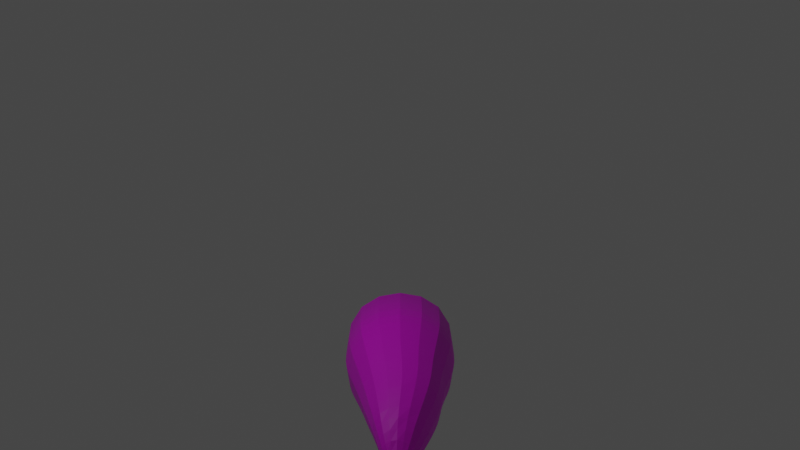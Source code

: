 # Source: snek_tail_texture.blend  (saved by Blender 2.93.20; exported with 4.5.12 LTS)
import bpy
from mathutils import Matrix  # noqa: F401  (used for matrix-valued properties, if any)

bpy.ops.wm.read_factory_settings(use_empty=True)
scene = bpy.context.scene
scene.name = 'Scene'

# ---- collections
col_collection = bpy.data.collections.new('Collection'); scene.collection.children.link(col_collection)

# ---- images (referenced by path relative to the original .blend; pixels are not part of the script)
import os
ASSET_DIR = os.environ.get("B2B_ASSET_DIR", "")  # directory of the original .blend (textures are referenced by path, not embedded)
HERE = os.path.dirname(os.path.abspath(__file__))  # packed textures are extracted next to this script under _unpacked/

def load_image(name, relpath, width, height, colorspace="sRGB"):
    """Load a texture the original file referenced (path relative to the .blend, or extracted next to this script)."""
    p = next((c for c in (os.path.join(HERE, relpath), os.path.join(ASSET_DIR, relpath)) if relpath and os.path.exists(c)), "")
    if p:
        img = bpy.data.images.load(p, check_existing=True)
        img.name = name
    else:  # same state as the original file: an image datablock whose file is absent (Cycles renders it pink)
        img = bpy.data.images.new(name, width, height)
        img.source = "FILE"
        img.filepath = "//" + (relpath or name)
    img.colorspace_settings.name = colorspace
    return img
img_snek_pattern_png = load_image('snek_pattern.png', 'snek_pattern.png', 1024, 1024, 'sRGB')

# ---- materials (node trees are filled in below, after node groups)
mat_material = bpy.data.materials.new('Material')
mat_material.use_transparent_shadow = False

# ---- material node trees
mat_material.use_nodes = True; mat_material.node_tree.nodes.clear()
_N = mat_material.node_tree.nodes; _L = mat_material.node_tree.links
n0 = _N.new('ShaderNodeBsdfPrincipled'); n0.name = 'Principled BSDF'; n0.location = (10, 300)
n0.distribution = 'GGX'
n0.subsurface_method = 'BURLEY'
n0.inputs[3].default_value = 1.45
n0.inputs[27].default_value = (0.0, 0.0, 0.0, 1.0)
n0.inputs[28].default_value = 1.0
n1 = _N.new('ShaderNodeOutputMaterial'); n1.name = 'Material Output'; n1.location = (300, 300)
n2 = _N.new('ShaderNodeTexImage'); n2.name = 'Image Texture'; n2.location = (-280, 275)
n2.image = img_snek_pattern_png
_L.new(n0.outputs[0], n1.inputs[0])
_L.new(n2.outputs[0], n0.inputs[0])
n1.is_active_output = True

# ---- world
world_world = bpy.data.worlds.new('World'); scene.world = world_world
world_world.use_nodes = True; world_world.node_tree.nodes.clear()
_N = world_world.node_tree.nodes; _L = world_world.node_tree.links
n0 = _N.new('ShaderNodeOutputWorld'); n0.name = 'World Output'; n0.location = (300, 300)
n1 = _N.new('ShaderNodeBackground'); n1.name = 'Background'; n1.location = (10, 300)
n1.inputs[0].default_value = (0.05088, 0.05088, 0.05088, 1.0)
_L.new(n1.outputs[0], n0.inputs[0])
n0.is_active_output = True
world_world.color = (0.05088, 0.05088, 0.05088)
world_world.use_sun_shadow = False
world_world.sun_shadow_jitter_overblur = 0.0

# ---- cameras
cam_camera_001 = bpy.data.cameras.new('Camera.001')
cam_camera_001.clip_end = 100.0
cam_camera_001.ortho_scale = 7.314

# ---- lights
light_light = bpy.data.lights.new('Light', 'POINT')
light_light.transmission_factor = 0.0
light_light.energy = 1000.0
light_light.shadow_soft_size = 0.1
light_light.shadow_maximum_resolution = 0.006
light_light.use_absolute_resolution = True

# ---- meshes
me_cube_003 = bpy.data.meshes.new('Cube.003')
me_cube_003.from_pydata([], [], [])
_uv = me_cube_003.uv_layers.new(name='UVMap')
_uv.uv.foreach_set('vector', [])
me_cube_003.use_remesh_fix_poles = True
me_cube_003.use_remesh_preserve_attributes = False
me_cube_003.update()
me_cube_005 = bpy.data.meshes.new('Cube.005')
me_cube_005.from_pydata([(-0.06472, 11.25, -0.4995), (0.1463, 11.25, -0.7105), (-0.085, 11.25, -0.7308), (0.153, 11.25, -0.4928), (-0.6387, 9.557, 0.619), (0.6387, 9.557, -0.6583), (-0.6387, 9.557, -0.6583), (0.6387, 9.557, 0.619), (-0.5235, 10.06, 0.3989), (0.5054, 10.07, -0.627), (-0.5235, 10.06, -0.6345), (0.5054, 10.07, 0.3913), (-0.2243, 10.98, -0.1548), (0.2493, 10.99, -0.6253), (-0.2783, 10.96, -0.6869), (0.2673, 10.99, -0.1443), (-0.4507, 10.48, -0.6636), (0.3758, 10.53, 0.1508), (-0.4371, 10.48, 0.1765), (0.3713, 10.53, -0.6198), (-0.1743, 11.08, -0.2556), (-0.1307, 11.16, -0.354), (-0.09268, 11.22, -0.4402), (0.2219, 11.08, -0.6506), (0.1952, 11.16, -0.6795), (0.1686, 11.22, -0.7014), (0.1642, 11.27, -0.5495), (0.1686, 11.27, -0.6187), (0.1609, 11.26, -0.6764), (0.0998, 11.26, -0.7375), (0.03275, 11.27, -0.7546), (-0.0358, 11.26, -0.7495), (-0.01771, 11.26, -0.4978), (0.04646, 11.27, -0.4965), (0.1092, 11.27, -0.4945), (-0.07881, 11.26, -0.5589), (-0.08943, 11.27, -0.6324), (-0.09083, 11.26, -0.6945), (-0.6662, 8.787, 0.6659), (-0.6632, 9.171, 0.6607), (-0.6548, 9.403, 0.6466), (0.6662, 8.787, -0.6665), (0.6632, 9.171, -0.6656), (0.6548, 9.403, -0.6631), (-0.5507, 9.944, -0.6365), (-0.5822, 9.822, -0.6427), (-0.6132, 9.692, -0.6508), (0.543, 9.949, 0.456), (0.58, 9.823, 0.5191), (0.6129, 9.692, 0.5753), (-0.3493, 9.557, 0.7986), (0.0, 9.557, 0.8585), (0.3493, 9.557, 0.7986), (0.3493, 9.557, -0.8379), (0.0, 9.557, -0.8978), (-0.3493, 9.557, -0.8379), (0.8183, 9.557, 0.3296), (0.8781, 9.557, -0.01964), (0.8183, 9.557, -0.3689), (-0.8183, 9.557, 0.3296), (-0.8781, 9.557, -0.01964), (-0.8183, 9.557, -0.3689), (-0.6132, 9.692, 0.5754), (-0.5822, 9.822, 0.52), (-0.5507, 9.944, 0.4591), (0.6129, 9.692, -0.6507), (0.58, 9.823, -0.6418), (0.543, 9.949, -0.6333), (-0.4727, 10.37, -0.6558), (-0.4888, 10.26, -0.6465), (-0.504, 10.16, -0.6385), (0.4051, 10.41, 0.2109), (0.4363, 10.3, 0.2699), (0.4697, 10.19, 0.3295), (0.65, 10.07, 0.1601), (0.6983, 10.07, -0.1178), (0.65, 10.07, -0.3957), (0.2723, 10.07, -0.7724), (-0.009082, 10.06, -0.8231), (-0.2904, 10.06, -0.7776), (-0.2904, 10.06, 0.542), (-0.009082, 10.06, 0.5875), (0.2723, 10.07, 0.5368), (-0.6682, 10.06, 0.1653), (-0.7164, 10.05, -0.1178), (-0.6682, 10.06, -0.4009), (-0.3932, 10.6, 0.107), (-0.3391, 10.73, 0.02802), (-0.2808, 10.86, -0.0595), (0.3396, 10.65, -0.6147), (0.3084, 10.77, -0.6108), (0.2782, 10.88, -0.6127), (-0.1216, 11.21, -0.7305), (-0.1707, 11.15, -0.7204), (-0.2241, 11.07, -0.7035), (0.1779, 11.22, -0.431), (0.2084, 11.16, -0.3417), (0.2385, 11.09, -0.2422), (-0.1066, 10.98, -0.0794), (0.02827, 10.99, -0.0546), (0.1597, 10.99, -0.07728), (0.1259, 10.98, -0.7087), (-0.0213, 10.97, -0.7511), (-0.1651, 10.97, -0.746), (0.3336, 10.99, -0.25), (0.3538, 10.99, -0.3781), (0.3263, 10.99, -0.5095), (-0.3069, 10.97, -0.2786), (-0.3469, 10.97, -0.4276), (-0.339, 10.96, -0.5733), (-0.3304, 10.85, -0.6767), (-0.3779, 10.72, -0.6714), (-0.4187, 10.6, -0.6681), (0.2947, 10.89, -0.05727), (0.3214, 10.77, 0.01921), (0.3482, 10.65, 0.0877), (-0.5038, 10.16, 0.3437), (-0.4871, 10.26, 0.2911), (-0.467, 10.37, 0.2368), (0.4696, 10.19, -0.624), (0.4357, 10.3, -0.6231), (0.4032, 10.41, -0.6223), (-0.5548, 10.47, -0.01261), (-0.5972, 10.47, -0.2452), (-0.5629, 10.47, -0.4769), (-0.2514, 10.49, 0.2864), (-0.02897, 10.5, 0.3147), (0.1926, 10.52, 0.2674), (0.1841, 10.52, -0.7405), (-0.04136, 10.5, -0.7927), (-0.266, 10.49, -0.7694), (0.4894, 10.54, -0.02498), (0.5268, 10.54, -0.2328), (0.4876, 10.54, -0.4415), (-0.6548, 9.403, -0.6631), (-0.6632, 9.171, -0.6656), (-0.6662, 8.787, -0.6665), (0.6548, 9.403, 0.6466), (0.6632, 9.171, 0.6607), (0.6662, 8.787, 0.6659), (-0.2743, 11.07, -0.6082), (-0.2795, 11.07, -0.486), (-0.2447, 11.07, -0.3604), (-0.2112, 11.15, -0.643), (-0.2151, 11.16, -0.5436), (-0.1873, 11.16, -0.4401), (-0.1507, 11.22, -0.6718), (-0.1527, 11.22, -0.5939), (-0.1333, 11.22, -0.5093), (0.1046, 11.29, -0.7046), (0.04013, 11.3, -0.7186), (-0.02689, 11.29, -0.7131), (0.1093, 11.3, -0.6495), (0.04427, 11.3, -0.6615), (-0.02306, 11.3, -0.6554), (0.1087, 11.29, -0.5775), (0.04607, 11.3, -0.5863), (-0.01836, 11.29, -0.5816), (0.2952, 9.948, 0.6101), (-0.003832, 9.946, 0.6624), (-0.3029, 9.945, 0.6123), (0.3167, 9.823, 0.6826), (-0.001135, 9.822, 0.7374), (-0.3189, 9.822, 0.6833), (0.3351, 9.692, 0.7477), (-0.0001419, 9.692, 0.8052), (-0.3354, 9.692, 0.7478), (-0.3029, 9.945, -0.7896), (-0.003832, 9.946, -0.8397), (0.2952, 9.948, -0.7874), (-0.3189, 9.822, -0.806), (-0.001135, 9.822, -0.8601), (0.3167, 9.823, -0.8053), (-0.3354, 9.692, -0.8232), (-0.0001419, 9.692, -0.8807), (0.3351, 9.692, -0.8232), (0.6968, 9.95, -0.3863), (0.7481, 9.95, -0.08867), (0.6968, 9.95, 0.2089), (0.7434, 9.823, -0.3787), (0.7979, 9.823, -0.06136), (0.7434, 9.823, 0.256), (0.7854, 9.692, -0.373), (0.8428, 9.692, -0.03774), (0.7854, 9.692, 0.2975), (-0.8536, 8.787, -0.3647), (-0.9161, 8.787, -0.0003068), (-0.8536, 8.787, 0.364), (-0.8497, 9.171, -0.3651), (-0.9119, 9.171, -0.002454), (-0.8497, 9.171, 0.3602), (-0.839, 9.403, -0.3664), (-0.9004, 9.403, -0.008284), (-0.839, 9.403, 0.3498), (0.5267, 10.42, -0.4309), (0.568, 10.42, -0.205), (0.5274, 10.42, 0.02058), (0.5659, 10.3, -0.419), (0.6093, 10.31, -0.1764), (0.5661, 10.3, 0.06618), (0.6065, 10.19, -0.4069), (0.6522, 10.19, -0.1472), (0.6066, 10.19, 0.1125), (-0.2749, 10.38, -0.7716), (-0.03547, 10.39, -0.8008), (0.2043, 10.4, -0.7491), (-0.2795, 10.27, -0.7715), (-0.02674, 10.28, -0.8064), (0.2262, 10.29, -0.7555), (-0.2835, 10.17, -0.7723), (-0.01725, 10.17, -0.8127), (0.249, 10.18, -0.7624), (0.2079, 10.4, 0.336), (-0.03025, 10.39, 0.3856), (-0.2688, 10.38, 0.3544), (0.2272, 10.29, 0.4018), (-0.02519, 10.28, 0.4521), (-0.2777, 10.27, 0.4166), (0.2491, 10.18, 0.4678), (-0.01706, 10.17, 0.5181), (-0.2832, 10.17, 0.4776), (-0.7856, 9.692, -0.373), (-0.8431, 9.692, -0.03774), (-0.7856, 9.692, 0.2976), (-0.7457, 9.821, -0.3794), (-0.8002, 9.821, -0.06136), (-0.7457, 9.821, 0.2567), (-0.7045, 9.943, -0.3885), (-0.7558, 9.943, -0.08867), (-0.7045, 9.943, 0.2111), (0.1196, 11.22, -0.4015), (0.046, 11.23, -0.3952), (-0.0294, 11.22, -0.4055), (0.1345, 11.17, -0.2977), (0.04372, 11.17, -0.285), (-0.04954, 11.16, -0.3025), (0.1485, 11.09, -0.1867), (0.03827, 11.08, -0.1691), (-0.07502, 11.08, -0.1912), (-0.05941, 11.22, -0.7632), (0.02163, 11.22, -0.7682), (0.103, 11.22, -0.7456), (-0.09244, 11.15, -0.7616), (0.007772, 11.16, -0.7662), (0.11, 11.16, -0.7372), (-0.1289, 11.07, -0.7531), (-0.007263, 11.07, -0.7573), (0.1174, 11.08, -0.7214), (0.2069, 11.22, -0.6418), (0.2203, 11.23, -0.5695), (0.2109, 11.22, -0.4929), (0.2478, 11.16, -0.5995), (0.2666, 11.17, -0.5076), (0.2532, 11.17, -0.4163), (0.2871, 11.09, -0.5522), (0.3105, 11.09, -0.4404), (0.2938, 11.09, -0.3316), (-0.519, 10.59, -0.4974), (-0.5466, 10.59, -0.2837), (-0.5038, 10.59, -0.06847), (-0.4647, 10.72, -0.519), (-0.4848, 10.72, -0.3265), (-0.4416, 10.72, -0.1316), (-0.4036, 10.85, -0.5437), (-0.4166, 10.85, -0.3743), (-0.3741, 10.85, -0.2018), (-0.6409, 10.16, -0.417), (-0.6865, 10.16, -0.1474), (-0.6408, 10.16, 0.1222), (-0.6184, 10.26, -0.4358), (-0.6612, 10.26, -0.1779), (-0.6174, 10.26, 0.08008), (-0.5945, 10.36, -0.4562), (-0.6337, 10.36, -0.2102), (-0.5911, 10.36, 0.03612), (0.1678, 10.88, 0.0225), (0.01318, 10.87, 0.05154), (-0.1446, 10.87, 0.02562), (0.1745, 10.76, 0.1122), (-0.00397, 10.75, 0.1483), (-0.1849, 10.74, 0.1219), (0.182, 10.64, 0.1934), (-0.01932, 10.63, 0.2358), (-0.2222, 10.61, 0.209), (-0.1983, 10.85, -0.7468), (-0.03231, 10.86, -0.7546), (0.1368, 10.87, -0.7075), (-0.227, 10.73, -0.7536), (-0.03959, 10.74, -0.7657), (0.1502, 10.76, -0.7155), (-0.2499, 10.61, -0.7624), (-0.04274, 10.62, -0.7799), (0.166, 10.64, -0.7281), (0.3663, 10.89, -0.4801), (0.3975, 10.89, -0.3288), (0.3731, 10.89, -0.1806), (0.407, 10.77, -0.462), (0.4412, 10.78, -0.2909), (0.4123, 10.77, -0.1223), (0.4476, 10.66, -0.4506), (0.4845, 10.66, -0.2603), (0.4511, 10.66, -0.0716), (0.3581, 9.403, 0.8307), (0.0, 9.403, 0.8921), (-0.3581, 9.403, 0.8307), (0.3627, 9.171, 0.8472), (0.0, 9.171, 0.9094), (-0.3627, 9.171, 0.8472), (0.3643, 8.787, 0.8533), (0.0, 8.787, 0.9158), (-0.3643, 8.787, 0.8533), (-0.3581, 9.403, -0.8473), (0.0, 9.403, -0.9087), (0.3581, 9.403, -0.8473), (-0.3627, 9.171, -0.8521), (0.0, 9.171, -0.9143), (0.3627, 9.171, -0.8521), (-0.3643, 8.787, -0.8539), (0.0, 8.787, -0.9164), (0.3643, 8.787, -0.8539), (0.839, 9.403, -0.3664), (0.9004, 9.403, -0.008284), (0.839, 9.403, 0.3498), (0.8497, 9.171, -0.3651), (0.9119, 9.171, -0.002454), (0.8497, 9.171, 0.3602), (0.8536, 8.787, -0.3647), (0.9161, 8.787, -0.0003068), (0.8536, 8.787, 0.364)], [], [(140, 141, 144, 143), (141, 142, 145, 144), (143, 144, 147, 146), (144, 145, 148, 147), (14, 109, 140, 94), (109, 108, 141, 140), (108, 107, 142, 141), (107, 12, 20, 142), (142, 20, 21, 145), (145, 21, 22, 148), (148, 22, 0, 35), (147, 148, 35, 36), (146, 147, 36, 37), (92, 146, 37, 2), (93, 143, 146, 92), (94, 140, 143, 93), (149, 150, 153, 152), (150, 151, 154, 153), (152, 153, 156, 155), (153, 154, 157, 156), (1, 29, 149, 28), (29, 30, 150, 149), (30, 31, 151, 150), (31, 2, 37, 151), (151, 37, 36, 154), (154, 36, 35, 157), (157, 35, 0, 32), (156, 157, 32, 33), (155, 156, 33, 34), (26, 155, 34, 3), (27, 152, 155, 26), (28, 149, 152, 27), (158, 159, 162, 161), (159, 160, 163, 162), (161, 162, 165, 164), (162, 163, 166, 165), (11, 82, 158, 47), (82, 81, 159, 158), (81, 80, 160, 159), (80, 8, 64, 160), (160, 64, 63, 163), (163, 63, 62, 166), (166, 62, 4, 50), (165, 166, 50, 51), (164, 165, 51, 52), (49, 164, 52, 7), (48, 161, 164, 49), (47, 158, 161, 48), (167, 168, 171, 170), (168, 169, 172, 171), (170, 171, 174, 173), (171, 172, 175, 174), (10, 79, 167, 44), (79, 78, 168, 167), (78, 77, 169, 168), (77, 9, 67, 169), (169, 67, 66, 172), (172, 66, 65, 175), (175, 65, 5, 53), (174, 175, 53, 54), (173, 174, 54, 55), (46, 173, 55, 6), (45, 170, 173, 46), (44, 167, 170, 45), (176, 177, 180, 179), (177, 178, 181, 180), (179, 180, 183, 182), (180, 181, 184, 183), (9, 76, 176, 67), (76, 75, 177, 176), (75, 74, 178, 177), (74, 11, 47, 178), (178, 47, 48, 181), (181, 48, 49, 184), (184, 49, 7, 56), (183, 184, 56, 57), (182, 183, 57, 58), (65, 182, 58, 5), (66, 179, 182, 65), (67, 176, 179, 66), (185, 186, 189, 188), (186, 187, 190, 189), (188, 189, 192, 191), (189, 190, 193, 192), (187, 38, 39, 190), (190, 39, 40, 193), (193, 40, 4, 59), (192, 193, 59, 60), (191, 192, 60, 61), (134, 191, 61, 6), (135, 188, 191, 134), (136, 185, 188, 135), (194, 195, 198, 197), (195, 196, 199, 198), (197, 198, 201, 200), (198, 199, 202, 201), (19, 133, 194, 121), (133, 132, 195, 194), (132, 131, 196, 195), (131, 17, 71, 196), (196, 71, 72, 199), (199, 72, 73, 202), (202, 73, 11, 74), (201, 202, 74, 75), (200, 201, 75, 76), (119, 200, 76, 9), (120, 197, 200, 119), (121, 194, 197, 120), (203, 204, 207, 206), (204, 205, 208, 207), (206, 207, 210, 209), (207, 208, 211, 210), (16, 130, 203, 68), (130, 129, 204, 203), (129, 128, 205, 204), (128, 19, 121, 205), (205, 121, 120, 208), (208, 120, 119, 211), (211, 119, 9, 77), (210, 211, 77, 78), (209, 210, 78, 79), (70, 209, 79, 10), (69, 206, 209, 70), (68, 203, 206, 69), (212, 213, 216, 215), (213, 214, 217, 216), (215, 216, 219, 218), (216, 217, 220, 219), (17, 127, 212, 71), (127, 126, 213, 212), (126, 125, 214, 213), (125, 18, 118, 214), (214, 118, 117, 217), (217, 117, 116, 220), (220, 116, 8, 80), (219, 220, 80, 81), (218, 219, 81, 82), (73, 218, 82, 11), (72, 215, 218, 73), (71, 212, 215, 72), (221, 222, 225, 224), (222, 223, 226, 225), (224, 225, 228, 227), (225, 226, 229, 228), (6, 61, 221, 46), (61, 60, 222, 221), (60, 59, 223, 222), (59, 4, 62, 223), (223, 62, 63, 226), (226, 63, 64, 229), (229, 64, 8, 83), (228, 229, 83, 84), (227, 228, 84, 85), (44, 227, 85, 10), (45, 224, 227, 44), (46, 221, 224, 45), (230, 231, 234, 233), (231, 232, 235, 234), (233, 234, 237, 236), (234, 235, 238, 237), (3, 34, 230, 95), (34, 33, 231, 230), (33, 32, 232, 231), (32, 0, 22, 232), (232, 22, 21, 235), (235, 21, 20, 238), (238, 20, 12, 98), (237, 238, 98, 99), (236, 237, 99, 100), (97, 236, 100, 15), (96, 233, 236, 97), (95, 230, 233, 96), (239, 240, 243, 242), (240, 241, 244, 243), (242, 243, 246, 245), (243, 244, 247, 246), (2, 31, 239, 92), (31, 30, 240, 239), (30, 29, 241, 240), (29, 1, 25, 241), (241, 25, 24, 244), (244, 24, 23, 247), (247, 23, 13, 101), (246, 247, 101, 102), (245, 246, 102, 103), (94, 245, 103, 14), (93, 242, 245, 94), (92, 239, 242, 93), (248, 249, 252, 251), (249, 250, 253, 252), (251, 252, 255, 254), (252, 253, 256, 255), (1, 28, 248, 25), (28, 27, 249, 248), (27, 26, 250, 249), (26, 3, 95, 250), (250, 95, 96, 253), (253, 96, 97, 256), (256, 97, 15, 104), (255, 256, 104, 105), (254, 255, 105, 106), (23, 254, 106, 13), (24, 251, 254, 23), (25, 248, 251, 24), (257, 258, 261, 260), (258, 259, 262, 261), (260, 261, 264, 263), (261, 262, 265, 264), (16, 124, 257, 112), (124, 123, 258, 257), (123, 122, 259, 258), (122, 18, 86, 259), (259, 86, 87, 262), (262, 87, 88, 265), (265, 88, 12, 107), (264, 265, 107, 108), (263, 264, 108, 109), (110, 263, 109, 14), (111, 260, 263, 110), (112, 257, 260, 111), (266, 267, 270, 269), (267, 268, 271, 270), (269, 270, 273, 272), (270, 271, 274, 273), (10, 85, 266, 70), (85, 84, 267, 266), (84, 83, 268, 267), (83, 8, 116, 268), (268, 116, 117, 271), (271, 117, 118, 274), (274, 118, 18, 122), (273, 274, 122, 123), (272, 273, 123, 124), (68, 272, 124, 16), (69, 269, 272, 68), (70, 266, 269, 69), (275, 276, 279, 278), (276, 277, 280, 279), (278, 279, 282, 281), (279, 280, 283, 282), (15, 100, 275, 113), (100, 99, 276, 275), (99, 98, 277, 276), (98, 12, 88, 277), (277, 88, 87, 280), (280, 87, 86, 283), (283, 86, 18, 125), (282, 283, 125, 126), (281, 282, 126, 127), (115, 281, 127, 17), (114, 278, 281, 115), (113, 275, 278, 114), (284, 285, 288, 287), (285, 286, 289, 288), (287, 288, 291, 290), (288, 289, 292, 291), (14, 103, 284, 110), (103, 102, 285, 284), (102, 101, 286, 285), (101, 13, 91, 286), (286, 91, 90, 289), (289, 90, 89, 292), (292, 89, 19, 128), (291, 292, 128, 129), (290, 291, 129, 130), (112, 290, 130, 16), (111, 287, 290, 112), (110, 284, 287, 111), (293, 294, 297, 296), (294, 295, 298, 297), (296, 297, 300, 299), (297, 298, 301, 300), (13, 106, 293, 91), (106, 105, 294, 293), (105, 104, 295, 294), (104, 15, 113, 295), (295, 113, 114, 298), (298, 114, 115, 301), (301, 115, 17, 131), (300, 301, 131, 132), (299, 300, 132, 133), (89, 299, 133, 19), (90, 296, 299, 89), (91, 293, 296, 90), (302, 303, 306, 305), (303, 304, 307, 306), (305, 306, 309, 308), (306, 307, 310, 309), (7, 52, 302, 137), (52, 51, 303, 302), (51, 50, 304, 303), (50, 4, 40, 304), (304, 40, 39, 307), (307, 39, 38, 310), (138, 305, 308, 139), (137, 302, 305, 138), (311, 312, 315, 314), (312, 313, 316, 315), (314, 315, 318, 317), (315, 316, 319, 318), (6, 55, 311, 134), (55, 54, 312, 311), (54, 53, 313, 312), (53, 5, 43, 313), (313, 43, 42, 316), (316, 42, 41, 319), (135, 314, 317, 136), (134, 311, 314, 135), (320, 321, 324, 323), (321, 322, 325, 324), (323, 324, 327, 326), (324, 325, 328, 327), (5, 58, 320, 43), (58, 57, 321, 320), (57, 56, 322, 321), (56, 7, 137, 322), (322, 137, 138, 325), (325, 138, 139, 328), (42, 323, 326, 41), (43, 320, 323, 42), (186, 185, 136, 317, 318, 319, 41, 326, 327, 328, 139, 308, 309, 310, 38, 187)])
_uv = me_cube_005.uv_layers.new(name='UVMap')
_uv.uv.foreach_set('vector', [0.7314, 0.2544, 0.721, 0.2563, 0.7233, 0.228, 0.7318, 0.2268, 0.721, 0.2563, 0.7086, 0.2547, 0.7132, 0.227, 0.7233, 0.228, 0.7318, 0.2268, 0.7233, 0.228, 0.7251, 0.2052, 0.7318, 0.2048, 0.7233, 0.228, 0.7132, 0.227, 0.7169, 0.2053, 0.7251, 0.2052, 0.1121, 0.2248, 0.1016, 0.2256, 0.1088, 0.1961, 0.1175, 0.1957, 0.7311, 0.287, 0.7188, 0.2896, 0.721, 0.2563, 0.7314, 0.2544, 0.7188, 0.2896, 0.7041, 0.2877, 0.7086, 0.2547, 0.721, 0.2563, 0.7041, 0.2877, 0.6899, 0.2817, 0.6965, 0.2497, 0.7086, 0.2547, 0.7086, 0.2547, 0.6965, 0.2497, 0.7033, 0.2233, 0.7132, 0.227, 0.7132, 0.227, 0.7033, 0.2233, 0.7092, 0.2035, 0.7169, 0.2053, 0.498, 0.2144, 0.4921, 0.2267, 0.4861, 0.22, 0.4875, 0.2107, 0.4998, 0.2019, 0.498, 0.2144, 0.4875, 0.2107, 0.488, 0.2002, 0.7318, 0.2048, 0.7251, 0.2052, 0.7258, 0.1875, 0.7312, 0.1883, 0.1277, 0.1533, 0.1224, 0.1525, 0.1287, 0.139, 0.1308, 0.1425, 0.123, 0.1715, 0.1159, 0.1715, 0.1224, 0.1525, 0.1277, 0.1533, 0.1175, 0.1957, 0.1088, 0.1961, 0.1159, 0.1715, 0.123, 0.1715, 0.4516, 0.206, 0.463, 0.1985, 0.4635, 0.2059, 0.4519, 0.2131, 0.463, 0.1985, 0.4752, 0.1941, 0.4757, 0.2015, 0.4635, 0.2059, 0.4519, 0.2131, 0.4635, 0.2059, 0.4646, 0.2161, 0.4534, 0.2227, 0.4635, 0.2059, 0.4757, 0.2015, 0.4763, 0.2117, 0.4646, 0.2161, 0.3917, 0.1596, 0.3959, 0.1548, 0.3936, 0.1477, 0.3885, 0.1565, 0.4516, 0.2024, 0.4634, 0.1945, 0.463, 0.1985, 0.4516, 0.206, 0.142, 0.1332, 0.1359, 0.1376, 0.135, 0.13, 0.141, 0.125, 0.4759, 0.1898, 0.485, 0.1887, 0.4869, 0.1923, 0.4752, 0.1941, 0.4752, 0.1941, 0.4869, 0.1923, 0.488, 0.2002, 0.4757, 0.2015, 0.4757, 0.2015, 0.488, 0.2002, 0.4875, 0.2107, 0.4763, 0.2117, 0.4763, 0.2117, 0.4875, 0.2107, 0.4861, 0.22, 0.4777, 0.2236, 0.4646, 0.2161, 0.4763, 0.2117, 0.4777, 0.2236, 0.4662, 0.2288, 0.4534, 0.2227, 0.4646, 0.2161, 0.4662, 0.2288, 0.4548, 0.2345, 0.4438, 0.2319, 0.4534, 0.2227, 0.4548, 0.2345, 0.4469, 0.2388, 0.4416, 0.2231, 0.4519, 0.2131, 0.4534, 0.2227, 0.4438, 0.2319, 0.4418, 0.2153, 0.4516, 0.206, 0.4519, 0.2131, 0.4416, 0.2231, 0.4567, 0.5877, 0.4946, 0.568, 0.4956, 0.597, 0.4554, 0.6182, 0.4946, 0.568, 0.5304, 0.5423, 0.5337, 0.5694, 0.4956, 0.597, 0.4554, 0.6182, 0.4956, 0.597, 0.4968, 0.6267, 0.4543, 0.6491, 0.4956, 0.597, 0.5337, 0.5694, 0.5369, 0.5974, 0.4968, 0.6267, 0.4265, 0.567, 0.4582, 0.5582, 0.4567, 0.5877, 0.4231, 0.5975, 0.4582, 0.5582, 0.4938, 0.5401, 0.4946, 0.568, 0.4567, 0.5877, 0.4938, 0.5401, 0.5276, 0.5164, 0.5304, 0.5423, 0.4946, 0.568, 0.6318, 0.5344, 0.6541, 0.5519, 0.65, 0.5843, 0.6261, 0.5662, 0.6261, 0.5662, 0.65, 0.5843, 0.646, 0.6192, 0.6206, 0.6002, 0.6206, 0.6002, 0.646, 0.6192, 0.6424, 0.6559, 0.6156, 0.636, 0.6156, 0.636, 0.6424, 0.6559, 0.6397, 0.6936, 0.6118, 0.6728, 0.4968, 0.6267, 0.5369, 0.5974, 0.5395, 0.6261, 0.4977, 0.6566, 0.4543, 0.6491, 0.4968, 0.6267, 0.4977, 0.6566, 0.4535, 0.68, 0.4167, 0.6604, 0.4543, 0.6491, 0.4535, 0.68, 0.4142, 0.6917, 0.4197, 0.6288, 0.4554, 0.6182, 0.4543, 0.6491, 0.4167, 0.6604, 0.4231, 0.5975, 0.4567, 0.5877, 0.4554, 0.6182, 0.4197, 0.6288, 0.1141, 0.498, 0.1421, 0.4867, 0.1432, 0.5198, 0.1135, 0.5315, 0.1421, 0.4867, 0.1653, 0.474, 0.1678, 0.5066, 0.1432, 0.5198, 0.1135, 0.5315, 0.1432, 0.5198, 0.1441, 0.5546, 0.1128, 0.5669, 0.1432, 0.5198, 0.1678, 0.5066, 0.1702, 0.5407, 0.1441, 0.5546, 0.08811, 0.4745, 0.1147, 0.4668, 0.1141, 0.498, 0.08581, 0.5057, 0.1147, 0.4668, 0.1409, 0.4556, 0.1421, 0.4867, 0.1141, 0.498, 0.1409, 0.4556, 0.1627, 0.443, 0.1653, 0.474, 0.1421, 0.4867, 0.3541, 0.4735, 0.3337, 0.4835, 0.3291, 0.5171, 0.3508, 0.506, 0.3508, 0.506, 0.3291, 0.5171, 0.3246, 0.5519, 0.3476, 0.54, 0.3476, 0.54, 0.3246, 0.5519, 0.3201, 0.5879, 0.3443, 0.5752, 0.3443, 0.5752, 0.3201, 0.5879, 0.3154, 0.6246, 0.3407, 0.6114, 0.1441, 0.5546, 0.1702, 0.5407, 0.172, 0.5765, 0.1449, 0.591, 0.1128, 0.5669, 0.1441, 0.5546, 0.1449, 0.591, 0.1122, 0.6037, 0.08097, 0.5752, 0.1128, 0.5669, 0.1122, 0.6037, 0.07906, 0.6123, 0.08333, 0.5395, 0.1135, 0.5315, 0.1128, 0.5669, 0.08097, 0.5752, 0.08581, 0.5057, 0.1141, 0.498, 0.1135, 0.5315, 0.08333, 0.5395, 0.3019, 0.519, 0.2732, 0.5128, 0.265, 0.5475, 0.2956, 0.5542, 0.2732, 0.5128, 0.2476, 0.4998, 0.2377, 0.5337, 0.265, 0.5475, 0.2956, 0.5542, 0.265, 0.5475, 0.2571, 0.5832, 0.2894, 0.5903, 0.265, 0.5475, 0.2377, 0.5337, 0.2283, 0.5686, 0.2571, 0.5832, 0.3337, 0.4835, 0.3082, 0.4851, 0.3019, 0.519, 0.3291, 0.5171, 0.3082, 0.4851, 0.2814, 0.4792, 0.2732, 0.5128, 0.3019, 0.519, 0.2814, 0.4792, 0.2575, 0.4672, 0.2476, 0.4998, 0.2732, 0.5128, 0.2575, 0.4672, 0.2408, 0.4507, 0.2298, 0.482, 0.2476, 0.4998, 0.2476, 0.4998, 0.2298, 0.482, 0.2187, 0.5145, 0.2377, 0.5337, 0.2377, 0.5337, 0.2187, 0.5145, 0.2082, 0.5484, 0.2283, 0.5686, 0.2283, 0.5686, 0.2082, 0.5484, 0.1989, 0.5834, 0.2198, 0.6046, 0.2571, 0.5832, 0.2283, 0.5686, 0.2198, 0.6046, 0.2498, 0.6198, 0.2894, 0.5903, 0.2571, 0.5832, 0.2498, 0.6198, 0.2835, 0.6271, 0.3201, 0.5879, 0.2894, 0.5903, 0.2835, 0.6271, 0.3154, 0.6246, 0.3246, 0.5519, 0.2956, 0.5542, 0.2894, 0.5903, 0.3201, 0.5879, 0.3291, 0.5171, 0.3019, 0.519, 0.2956, 0.5542, 0.3246, 0.5519, 0.7341, 0.8907, 0.705, 0.9024, 0.7052, 0.8038, 0.7341, 0.7921, 0.705, 0.9024, 0.6707, 0.9038, 0.671, 0.8051, 0.7052, 0.8038, 0.7341, 0.7921, 0.7052, 0.8038, 0.7053, 0.7433, 0.7338, 0.7318, 0.7052, 0.8038, 0.671, 0.8051, 0.6715, 0.7447, 0.7053, 0.7433, 0.6707, 0.9038, 0.6365, 0.8937, 0.6369, 0.795, 0.671, 0.8051, 0.671, 0.8051, 0.6369, 0.795, 0.6379, 0.7347, 0.6715, 0.7447, 0.6715, 0.7447, 0.6379, 0.7347, 0.6397, 0.6936, 0.6724, 0.7033, 0.7053, 0.7433, 0.6715, 0.7447, 0.6724, 0.7033, 0.7054, 0.702, 0.7338, 0.7318, 0.7053, 0.7433, 0.7054, 0.702, 0.7332, 0.6908, 0.07781, 0.6538, 0.04827, 0.6566, 0.05025, 0.6151, 0.07906, 0.6123, 0.07707, 0.7157, 0.04716, 0.7186, 0.04827, 0.6566, 0.07781, 0.6538, 0.07663, 0.8178, 0.04657, 0.8207, 0.04716, 0.7186, 0.07707, 0.7157, 0.3268, 0.3889, 0.305, 0.3838, 0.2973, 0.4152, 0.3207, 0.4206, 0.305, 0.3838, 0.2856, 0.3744, 0.2764, 0.4049, 0.2973, 0.4152, 0.3207, 0.4206, 0.2973, 0.4152, 0.2895, 0.4468, 0.3145, 0.4524, 0.2973, 0.4152, 0.2764, 0.4049, 0.2671, 0.4357, 0.2895, 0.4468, 0.3524, 0.3569, 0.3328, 0.3569, 0.3268, 0.3889, 0.3478, 0.3887, 0.3328, 0.3569, 0.3127, 0.3521, 0.305, 0.3838, 0.3268, 0.3889, 0.3127, 0.3521, 0.2948, 0.3435, 0.2856, 0.3744, 0.305, 0.3838, 0.4206, 0.4493, 0.4381, 0.4523, 0.4356, 0.4809, 0.4167, 0.4779, 0.4167, 0.4779, 0.4356, 0.4809, 0.4328, 0.5092, 0.4127, 0.5062, 0.2764, 0.4049, 0.2617, 0.3911, 0.2514, 0.4205, 0.2671, 0.4357, 0.2671, 0.4357, 0.2514, 0.4205, 0.2408, 0.4507, 0.2575, 0.4672, 0.2895, 0.4468, 0.2671, 0.4357, 0.2575, 0.4672, 0.2814, 0.4792, 0.3145, 0.4524, 0.2895, 0.4468, 0.2814, 0.4792, 0.3082, 0.4851, 0.3384, 0.4513, 0.3145, 0.4524, 0.3082, 0.4851, 0.3337, 0.4835, 0.3431, 0.4199, 0.3207, 0.4206, 0.3145, 0.4524, 0.3384, 0.4513, 0.3478, 0.3887, 0.3268, 0.3889, 0.3207, 0.4206, 0.3431, 0.4199, 0.116, 0.3819, 0.1378, 0.3696, 0.1388, 0.3981, 0.1155, 0.41, 0.1378, 0.3696, 0.156, 0.3562, 0.1581, 0.3849, 0.1388, 0.3981, 0.1155, 0.41, 0.1388, 0.3981, 0.1398, 0.4263, 0.1151, 0.4378, 0.1388, 0.3981, 0.1581, 0.3849, 0.1603, 0.4136, 0.1398, 0.4263, 0.09595, 0.3608, 0.1167, 0.3521, 0.116, 0.3819, 0.09363, 0.3907, 0.1167, 0.3521, 0.137, 0.3399, 0.1378, 0.3696, 0.116, 0.3819, 0.137, 0.3399, 0.1539, 0.3265, 0.156, 0.3562, 0.1378, 0.3696, 0.3688, 0.3516, 0.3524, 0.3569, 0.3478, 0.3887, 0.3652, 0.3824, 0.3652, 0.3824, 0.3478, 0.3887, 0.3431, 0.4199, 0.3614, 0.4125, 0.3614, 0.4125, 0.3431, 0.4199, 0.3384, 0.4513, 0.3576, 0.4426, 0.3576, 0.4426, 0.3384, 0.4513, 0.3337, 0.4835, 0.3541, 0.4735, 0.1398, 0.4263, 0.1603, 0.4136, 0.1627, 0.443, 0.1409, 0.4556, 0.1151, 0.4378, 0.1398, 0.4263, 0.1409, 0.4556, 0.1147, 0.4668, 0.09003, 0.4458, 0.1151, 0.4378, 0.1147, 0.4668, 0.08811, 0.4745, 0.09176, 0.4185, 0.1155, 0.41, 0.1151, 0.4378, 0.09003, 0.4458, 0.09363, 0.3907, 0.116, 0.3819, 0.1155, 0.41, 0.09176, 0.4185, 0.4624, 0.4751, 0.4927, 0.4622, 0.4933, 0.4879, 0.4612, 0.5025, 0.4927, 0.4622, 0.5214, 0.4444, 0.5237, 0.4682, 0.4933, 0.4879, 0.4612, 0.5025, 0.4933, 0.4879, 0.4935, 0.5136, 0.4597, 0.5299, 0.4933, 0.4879, 0.5237, 0.4682, 0.5255, 0.4919, 0.4935, 0.5136, 0.4381, 0.4523, 0.463, 0.4472, 0.4624, 0.4751, 0.4356, 0.4809, 0.463, 0.4472, 0.4912, 0.4356, 0.4927, 0.4622, 0.4624, 0.4751, 0.4912, 0.4356, 0.518, 0.4195, 0.5214, 0.4444, 0.4927, 0.4622, 0.6525, 0.4162, 0.6699, 0.4326, 0.6659, 0.4648, 0.6473, 0.4477, 0.6473, 0.4477, 0.6659, 0.4648, 0.662, 0.4939, 0.6422, 0.4768, 0.6422, 0.4768, 0.662, 0.4939, 0.6581, 0.5223, 0.6371, 0.505, 0.6371, 0.505, 0.6581, 0.5223, 0.6541, 0.5519, 0.6318, 0.5344, 0.4935, 0.5136, 0.5255, 0.4919, 0.5276, 0.5164, 0.4938, 0.5401, 0.4597, 0.5299, 0.4935, 0.5136, 0.4938, 0.5401, 0.4582, 0.5582, 0.4298, 0.5377, 0.4597, 0.5299, 0.4582, 0.5582, 0.4265, 0.567, 0.4328, 0.5092, 0.4612, 0.5025, 0.4597, 0.5299, 0.4298, 0.5377, 0.4356, 0.4809, 0.4624, 0.4751, 0.4612, 0.5025, 0.4328, 0.5092, 0.7322, 0.6532, 0.7055, 0.664, 0.7058, 0.627, 0.7311, 0.6167, 0.7055, 0.664, 0.6739, 0.6653, 0.6758, 0.6281, 0.7058, 0.627, 0.7311, 0.6167, 0.7058, 0.627, 0.7063, 0.5917, 0.7302, 0.582, 0.7058, 0.627, 0.6758, 0.6281, 0.678, 0.5928, 0.7063, 0.5917, 0.07906, 0.6123, 0.05025, 0.6151, 0.05331, 0.5778, 0.08097, 0.5752, 0.7332, 0.6908, 0.7054, 0.702, 0.7055, 0.664, 0.7322, 0.6532, 0.7054, 0.702, 0.6724, 0.7033, 0.6739, 0.6653, 0.7055, 0.664, 0.6724, 0.7033, 0.6397, 0.6936, 0.6424, 0.6559, 0.6739, 0.6653, 0.6739, 0.6653, 0.6424, 0.6559, 0.646, 0.6192, 0.6758, 0.6281, 0.6758, 0.6281, 0.646, 0.6192, 0.65, 0.5843, 0.678, 0.5928, 0.678, 0.5928, 0.65, 0.5843, 0.6541, 0.5519, 0.6805, 0.5601, 0.7063, 0.5917, 0.678, 0.5928, 0.6805, 0.5601, 0.7072, 0.5592, 0.7302, 0.582, 0.7063, 0.5917, 0.7072, 0.5592, 0.7298, 0.55, 0.08581, 0.5057, 0.06113, 0.5083, 0.06488, 0.4772, 0.08811, 0.4745, 0.08333, 0.5395, 0.05711, 0.5421, 0.06113, 0.5083, 0.08581, 0.5057, 0.08097, 0.5752, 0.05331, 0.5778, 0.05711, 0.5421, 0.08333, 0.5395, 0.4545, 0.249, 0.468, 0.2437, 0.4702, 0.2603, 0.4535, 0.2662, 0.468, 0.2437, 0.4814, 0.2363, 0.4867, 0.2505, 0.4702, 0.2603, 0.4535, 0.2662, 0.4702, 0.2603, 0.4729, 0.2783, 0.4527, 0.285, 0.4702, 0.2603, 0.4867, 0.2505, 0.4929, 0.2662, 0.4729, 0.2783, 0.4469, 0.2388, 0.4548, 0.2345, 0.4545, 0.249, 0.4434, 0.2502, 0.4548, 0.2345, 0.4662, 0.2288, 0.468, 0.2437, 0.4545, 0.249, 0.4662, 0.2288, 0.4777, 0.2236, 0.4814, 0.2363, 0.468, 0.2437, 0.4777, 0.2236, 0.4861, 0.22, 0.4921, 0.2267, 0.4814, 0.2363, 0.4814, 0.2363, 0.4921, 0.2267, 0.5003, 0.2373, 0.4867, 0.2505, 0.4867, 0.2505, 0.5003, 0.2373, 0.5095, 0.2498, 0.4929, 0.2662, 0.4929, 0.2662, 0.5095, 0.2498, 0.5199, 0.2631, 0.5002, 0.2823, 0.4729, 0.2783, 0.4929, 0.2662, 0.5002, 0.2823, 0.4763, 0.2964, 0.4527, 0.285, 0.4729, 0.2783, 0.4763, 0.2964, 0.4522, 0.3042, 0.4353, 0.2853, 0.4527, 0.285, 0.4522, 0.3042, 0.4314, 0.3043, 0.4393, 0.2666, 0.4535, 0.2662, 0.4527, 0.285, 0.4353, 0.2853, 0.4434, 0.2502, 0.4545, 0.249, 0.4535, 0.2662, 0.4393, 0.2666, 0.1345, 0.1503, 0.1417, 0.146, 0.1404, 0.1636, 0.1316, 0.1684, 0.1417, 0.146, 0.1476, 0.1426, 0.1478, 0.1585, 0.1404, 0.1636, 0.1316, 0.1684, 0.1404, 0.1636, 0.1386, 0.1861, 0.128, 0.192, 0.1404, 0.1636, 0.1478, 0.1585, 0.1476, 0.1794, 0.1386, 0.1861, 0.1308, 0.1425, 0.1359, 0.1376, 0.1345, 0.1503, 0.1277, 0.1533, 0.1359, 0.1376, 0.142, 0.1332, 0.1417, 0.146, 0.1345, 0.1503, 0.142, 0.1332, 0.147, 0.1315, 0.1476, 0.1426, 0.1417, 0.146, 0.3959, 0.1548, 0.3917, 0.1596, 0.3891, 0.1692, 0.3952, 0.166, 0.3952, 0.166, 0.3891, 0.1692, 0.3843, 0.1851, 0.3921, 0.1819, 0.3921, 0.1819, 0.3843, 0.1851, 0.3783, 0.2059, 0.3878, 0.2025, 0.3878, 0.2025, 0.3783, 0.2059, 0.372, 0.2312, 0.3832, 0.2274, 0.1386, 0.1861, 0.1476, 0.1794, 0.1477, 0.2046, 0.1371, 0.2129, 0.128, 0.192, 0.1386, 0.1861, 0.1371, 0.2129, 0.1245, 0.2202, 0.1175, 0.1957, 0.128, 0.192, 0.1245, 0.2202, 0.1121, 0.2248, 0.123, 0.1715, 0.1316, 0.1684, 0.128, 0.192, 0.1175, 0.1957, 0.1277, 0.1533, 0.1345, 0.1503, 0.1316, 0.1684, 0.123, 0.1715, 0.3826, 0.1688, 0.3757, 0.1665, 0.3666, 0.1831, 0.3755, 0.1853, 0.3757, 0.1665, 0.3689, 0.164, 0.3587, 0.1794, 0.3666, 0.1831, 0.3755, 0.1853, 0.3666, 0.1831, 0.3565, 0.2038, 0.3674, 0.2063, 0.3666, 0.1831, 0.3587, 0.1794, 0.3471, 0.1992, 0.3565, 0.2038, 0.3917, 0.1596, 0.3885, 0.1565, 0.3826, 0.1688, 0.3891, 0.1692, 0.3885, 0.1565, 0.3832, 0.1536, 0.3757, 0.1665, 0.3826, 0.1688, 0.4416, 0.2231, 0.4438, 0.2319, 0.4362, 0.2448, 0.433, 0.2356, 0.4438, 0.2319, 0.4469, 0.2388, 0.4434, 0.2502, 0.4362, 0.2448, 0.4362, 0.2448, 0.4434, 0.2502, 0.4393, 0.2666, 0.4297, 0.2607, 0.4297, 0.2607, 0.4393, 0.2666, 0.4353, 0.2853, 0.4235, 0.2783, 0.4235, 0.2783, 0.4353, 0.2853, 0.4314, 0.3043, 0.4173, 0.296, 0.3565, 0.2038, 0.3471, 0.1992, 0.3354, 0.2231, 0.3464, 0.2286, 0.3674, 0.2063, 0.3565, 0.2038, 0.3464, 0.2286, 0.3592, 0.2315, 0.3783, 0.2059, 0.3674, 0.2063, 0.3592, 0.2315, 0.372, 0.2312, 0.3843, 0.1851, 0.3755, 0.1853, 0.3674, 0.2063, 0.3783, 0.2059, 0.3891, 0.1692, 0.3826, 0.1688, 0.3755, 0.1853, 0.3843, 0.1851, 0.732, 0.3988, 0.7146, 0.4051, 0.7158, 0.3662, 0.7316, 0.3613, 0.7146, 0.4051, 0.6941, 0.4044, 0.697, 0.3649, 0.7158, 0.3662, 0.7316, 0.3613, 0.7158, 0.3662, 0.7171, 0.3269, 0.7312, 0.3233, 0.7158, 0.3662, 0.697, 0.3649, 0.7003, 0.3252, 0.7171, 0.3269, 0.09595, 0.3608, 0.07767, 0.3642, 0.08245, 0.3306, 0.09896, 0.3277, 0.7321, 0.4338, 0.7134, 0.4412, 0.7146, 0.4051, 0.732, 0.3988, 0.7134, 0.4412, 0.6913, 0.441, 0.6941, 0.4044, 0.7146, 0.4051, 0.6913, 0.441, 0.6699, 0.4326, 0.6741, 0.3963, 0.6941, 0.4044, 0.6941, 0.4044, 0.6741, 0.3963, 0.6787, 0.3573, 0.697, 0.3649, 0.697, 0.3649, 0.6787, 0.3573, 0.6839, 0.3183, 0.7003, 0.3252, 0.7003, 0.3252, 0.6839, 0.3183, 0.6899, 0.2817, 0.7041, 0.2877, 0.7171, 0.3269, 0.7003, 0.3252, 0.7041, 0.2877, 0.7188, 0.2896, 0.7312, 0.3233, 0.7171, 0.3269, 0.7188, 0.2896, 0.7311, 0.287, 0.1071, 0.2578, 0.09463, 0.2592, 0.1016, 0.2256, 0.1121, 0.2248, 0.1027, 0.2927, 0.08818, 0.2949, 0.09463, 0.2592, 0.1071, 0.2578, 0.09896, 0.3277, 0.08245, 0.3306, 0.08818, 0.2949, 0.1027, 0.2927, 0.7301, 0.5209, 0.7085, 0.5298, 0.7102, 0.5017, 0.7308, 0.4932, 0.7085, 0.5298, 0.6832, 0.5305, 0.6859, 0.5023, 0.7102, 0.5017, 0.7308, 0.4932, 0.7102, 0.5017, 0.7118, 0.4729, 0.7316, 0.4648, 0.7102, 0.5017, 0.6859, 0.5023, 0.6886, 0.4732, 0.7118, 0.4729, 0.08811, 0.4745, 0.06488, 0.4772, 0.06802, 0.4488, 0.09003, 0.4458, 0.7298, 0.55, 0.7072, 0.5592, 0.7085, 0.5298, 0.7301, 0.5209, 0.7072, 0.5592, 0.6805, 0.5601, 0.6832, 0.5305, 0.7085, 0.5298, 0.6805, 0.5601, 0.6541, 0.5519, 0.6581, 0.5223, 0.6832, 0.5305, 0.6832, 0.5305, 0.6581, 0.5223, 0.662, 0.4939, 0.6859, 0.5023, 0.6859, 0.5023, 0.662, 0.4939, 0.6659, 0.4648, 0.6886, 0.4732, 0.6886, 0.4732, 0.6659, 0.4648, 0.6699, 0.4326, 0.6913, 0.441, 0.7118, 0.4729, 0.6886, 0.4732, 0.6913, 0.441, 0.7134, 0.4412, 0.7316, 0.4648, 0.7118, 0.4729, 0.7134, 0.4412, 0.7321, 0.4338, 0.09363, 0.3907, 0.07394, 0.3942, 0.07767, 0.3642, 0.09595, 0.3608, 0.09176, 0.4185, 0.07088, 0.4217, 0.07394, 0.3942, 0.09363, 0.3907, 0.09003, 0.4458, 0.06802, 0.4488, 0.07088, 0.4217, 0.09176, 0.4185, 0.4614, 0.3596, 0.481, 0.3508, 0.485, 0.3792, 0.4623, 0.3888, 0.481, 0.3508, 0.4999, 0.3385, 0.5067, 0.3657, 0.485, 0.3792, 0.4623, 0.3888, 0.485, 0.3792, 0.4885, 0.4077, 0.4629, 0.4183, 0.485, 0.3792, 0.5067, 0.3657, 0.513, 0.3931, 0.4885, 0.4077, 0.4459, 0.3353, 0.4605, 0.3315, 0.4614, 0.3596, 0.4442, 0.3637, 0.4605, 0.3315, 0.4771, 0.3235, 0.481, 0.3508, 0.4614, 0.3596, 0.4771, 0.3235, 0.4932, 0.3125, 0.4999, 0.3385, 0.481, 0.3508, 0.6783, 0.272, 0.6899, 0.2817, 0.6839, 0.3183, 0.6707, 0.3066, 0.6707, 0.3066, 0.6839, 0.3183, 0.6787, 0.3573, 0.664, 0.3437, 0.664, 0.3437, 0.6787, 0.3573, 0.6741, 0.3963, 0.658, 0.381, 0.658, 0.381, 0.6741, 0.3963, 0.6699, 0.4326, 0.6525, 0.4162, 0.4885, 0.4077, 0.513, 0.3931, 0.518, 0.4195, 0.4912, 0.4356, 0.4629, 0.4183, 0.4885, 0.4077, 0.4912, 0.4356, 0.463, 0.4472, 0.4403, 0.4228, 0.4629, 0.4183, 0.463, 0.4472, 0.4381, 0.4523, 0.4423, 0.3931, 0.4623, 0.3888, 0.4629, 0.4183, 0.4403, 0.4228, 0.4442, 0.3637, 0.4614, 0.3596, 0.4623, 0.3888, 0.4423, 0.3931, 0.1216, 0.2519, 0.1362, 0.2431, 0.136, 0.2753, 0.1194, 0.2857, 0.1362, 0.2431, 0.1485, 0.2331, 0.15, 0.2639, 0.136, 0.2753, 0.1194, 0.2857, 0.136, 0.2753, 0.1364, 0.3081, 0.1178, 0.3196, 0.136, 0.2753, 0.15, 0.2639, 0.1518, 0.2954, 0.1364, 0.3081, 0.1121, 0.2248, 0.1245, 0.2202, 0.1216, 0.2519, 0.1071, 0.2578, 0.1245, 0.2202, 0.1371, 0.2129, 0.1362, 0.2431, 0.1216, 0.2519, 0.1371, 0.2129, 0.1477, 0.2046, 0.1485, 0.2331, 0.1362, 0.2431, 0.3832, 0.2274, 0.372, 0.2312, 0.3664, 0.2601, 0.3791, 0.2561, 0.3791, 0.2561, 0.3664, 0.2601, 0.3615, 0.2915, 0.3755, 0.2872, 0.3755, 0.2872, 0.3615, 0.2915, 0.3569, 0.3242, 0.3722, 0.3195, 0.3722, 0.3195, 0.3569, 0.3242, 0.3524, 0.3569, 0.3688, 0.3516, 0.1364, 0.3081, 0.1518, 0.2954, 0.1539, 0.3265, 0.137, 0.3399, 0.1178, 0.3196, 0.1364, 0.3081, 0.137, 0.3399, 0.1167, 0.3521, 0.09896, 0.3277, 0.1178, 0.3196, 0.1167, 0.3521, 0.09595, 0.3608, 0.1027, 0.2927, 0.1194, 0.2857, 0.1178, 0.3196, 0.09896, 0.3277, 0.1071, 0.2578, 0.1216, 0.2519, 0.1194, 0.2857, 0.1027, 0.2927, 0.3518, 0.2602, 0.3371, 0.2568, 0.3285, 0.2876, 0.3451, 0.2915, 0.3371, 0.2568, 0.3243, 0.2506, 0.314, 0.2806, 0.3285, 0.2876, 0.3451, 0.2915, 0.3285, 0.2876, 0.3205, 0.3197, 0.3389, 0.3241, 0.3285, 0.2876, 0.314, 0.2806, 0.3042, 0.3119, 0.3205, 0.3197, 0.372, 0.2312, 0.3592, 0.2315, 0.3518, 0.2602, 0.3664, 0.2601, 0.3592, 0.2315, 0.3464, 0.2286, 0.3371, 0.2568, 0.3518, 0.2602, 0.3464, 0.2286, 0.3354, 0.2231, 0.3243, 0.2506, 0.3371, 0.2568, 0.4356, 0.3338, 0.4459, 0.3353, 0.4442, 0.3637, 0.4321, 0.3618, 0.4321, 0.3618, 0.4442, 0.3637, 0.4423, 0.3931, 0.4283, 0.3907, 0.4283, 0.3907, 0.4423, 0.3931, 0.4403, 0.4228, 0.4244, 0.4201, 0.4244, 0.4201, 0.4403, 0.4228, 0.4381, 0.4523, 0.4206, 0.4493, 0.3205, 0.3197, 0.3042, 0.3119, 0.2948, 0.3435, 0.3127, 0.3521, 0.3389, 0.3241, 0.3205, 0.3197, 0.3127, 0.3521, 0.3328, 0.3569, 0.3569, 0.3242, 0.3389, 0.3241, 0.3328, 0.3569, 0.3524, 0.3569, 0.3615, 0.2915, 0.3451, 0.2915, 0.3389, 0.3241, 0.3569, 0.3242, 0.3664, 0.2601, 0.3518, 0.2602, 0.3451, 0.2915, 0.3615, 0.2915, 0.4529, 0.7127, 0.4983, 0.6887, 0.4984, 0.7354, 0.4525, 0.7597, 0.4983, 0.6887, 0.5411, 0.6575, 0.5418, 0.7037, 0.4984, 0.7354, 0.4525, 0.7597, 0.4984, 0.7354, 0.4982, 0.8112, 0.4521, 0.8357, 0.4984, 0.7354, 0.5418, 0.7037, 0.5418, 0.7795, 0.4982, 0.8112, 0.4142, 0.6917, 0.4535, 0.68, 0.4529, 0.7127, 0.4127, 0.7247, 0.4535, 0.68, 0.4977, 0.6566, 0.4983, 0.6887, 0.4529, 0.7127, 0.4977, 0.6566, 0.5395, 0.6261, 0.5411, 0.6575, 0.4983, 0.6887, 0.6118, 0.6728, 0.6397, 0.6936, 0.6379, 0.7347, 0.6093, 0.7134, 0.6093, 0.7134, 0.6379, 0.7347, 0.6369, 0.795, 0.608, 0.7735, 0.608, 0.7735, 0.6369, 0.795, 0.6365, 0.8937, 0.6074, 0.872, 0.4117, 0.7718, 0.4525, 0.7597, 0.4521, 0.8357, 0.4111, 0.8479, 0.4127, 0.7247, 0.4529, 0.7127, 0.4525, 0.7597, 0.4117, 0.7718, 0.1118, 0.6449, 0.1453, 0.6319, 0.1454, 0.6935, 0.1115, 0.7067, 0.1453, 0.6319, 0.1731, 0.617, 0.1736, 0.6785, 0.1454, 0.6935, 0.1115, 0.7067, 0.1454, 0.6935, 0.1453, 0.7955, 0.1112, 0.8088, 0.1454, 0.6935, 0.1736, 0.6785, 0.1736, 0.7804, 0.1453, 0.7955, 0.07906, 0.6123, 0.1122, 0.6037, 0.1118, 0.6449, 0.07781, 0.6538, 0.1122, 0.6037, 0.1449, 0.591, 0.1453, 0.6319, 0.1118, 0.6449, 0.1449, 0.591, 0.172, 0.5765, 0.1731, 0.617, 0.1453, 0.6319, 0.3407, 0.6114, 0.3154, 0.6246, 0.3103, 0.6651, 0.3362, 0.6515, 0.3362, 0.6515, 0.3103, 0.6651, 0.3025, 0.7251, 0.3288, 0.7114, 0.3288, 0.7114, 0.3025, 0.7251, 0.2898, 0.8236, 0.3162, 0.8098, 0.07707, 0.7157, 0.1115, 0.7067, 0.1112, 0.8088, 0.07663, 0.8178, 0.07781, 0.6538, 0.1118, 0.6449, 0.1115, 0.7067, 0.07707, 0.7157, 0.2776, 0.6677, 0.243, 0.6602, 0.2344, 0.7201, 0.2694, 0.7277, 0.243, 0.6602, 0.2122, 0.6446, 0.2032, 0.7043, 0.2344, 0.7201, 0.2694, 0.7277, 0.2344, 0.7201, 0.2213, 0.8186, 0.2565, 0.8262, 0.2344, 0.7201, 0.2032, 0.7043, 0.19, 0.8027, 0.2213, 0.8186, 0.3154, 0.6246, 0.2835, 0.6271, 0.2776, 0.6677, 0.3103, 0.6651, 0.2835, 0.6271, 0.2498, 0.6198, 0.243, 0.6602, 0.2776, 0.6677, 0.2498, 0.6198, 0.2198, 0.6046, 0.2122, 0.6446, 0.243, 0.6602, 0.2198, 0.6046, 0.1989, 0.5834, 0.1908, 0.6229, 0.2122, 0.6446, 0.2122, 0.6446, 0.1908, 0.6229, 0.1816, 0.6824, 0.2032, 0.7043, 0.2032, 0.7043, 0.1816, 0.6824, 0.1683, 0.7807, 0.19, 0.8027, 0.3025, 0.7251, 0.2694, 0.7277, 0.2565, 0.8262, 0.2898, 0.8236, 0.3103, 0.6651, 0.2776, 0.6677, 0.2694, 0.7277, 0.3025, 0.7251, 0.9011, 0.7419, 0.8653, 0.7336, 0.8334, 0.6902, 0.8105, 0.6135, 0.7986, 0.5171, 0.7986, 0.4179, 0.8115, 0.3325, 0.8373, 0.2752, 0.8711, 0.25, 0.9069, 0.2583, 0.9389, 0.3017, 0.9617, 0.3784, 0.9736, 0.4748, 0.9736, 0.5741, 0.9607, 0.6594, 0.9349, 0.7167])
me_cube_005.materials.append(mat_material)
me_cube_005.use_remesh_fix_poles = True
me_cube_005.use_remesh_preserve_attributes = False
me_cube_005.update()

# ---- objects
ob_light = bpy.data.objects.new('Light', light_light)
ob_cube_001 = bpy.data.objects.new('Cube.001', me_cube_003)
ob_cube_002 = bpy.data.objects.new('Cube.002', me_cube_005)
ob_camera_001 = bpy.data.objects.new('Camera.001', cam_camera_001)

# ---- transforms, parenting, visibility, modifiers, constraints
ob_light.location = (6.511, 4.477, 12.28)
ob_light.rotation_euler = (0.6503, 0.05522, 1.866)
ob_light.scale = (3.0, 3.0, 3.0)
ob_light.lock_rotations_4d = False
ob_light.empty_display_type = 'ARROWS'
ob_light.color = (0.0, 0.0, 0.0, 0.0)
ob_light.lineart.crease_threshold = 0.0
ob_cube_001.location = (-5.718, 1.46, -5.431)
ob_cube_001.scale = (3.0, 4.989, 3.0)
_m = ob_cube_001.modifiers.new('Subdivision', 'SUBSURF')
_m.levels = 2
ob_cube_002.location = (0.0, -40.0, 0.0)
ob_cube_002.scale = (2.546, 4.12, 2.546)
ob_camera_001.location = (0.0, 43.93, 13.87)
ob_camera_001.rotation_euler = (-1.747, -3.142, -0.0)
ob_camera_001.scale = (3.699, 3.699, 3.699)
ob_camera_001.lock_rotations_4d = False
ob_camera_001.empty_display_type = 'ARROWS'
ob_camera_001.color = (0.0, 0.0, 0.0, 0.0)
ob_camera_001.display_type = 'WIRE'
ob_camera_001.lineart.crease_threshold = 0.0

# ---- collection membership
col_collection.objects.link(ob_light)
col_collection.objects.link(ob_cube_001)
col_collection.objects.link(ob_cube_002)
col_collection.objects.link(ob_camera_001)

# ---- scene / render settings (as saved in the file)
scene.camera = ob_camera_001
scene.frame_start = 1; scene.frame_end = 250; scene.frame_set(5)
scene.render.engine = 'BLENDER_EEVEE_NEXT'
scene.cycles.use_denoising = False
scene.cycles.samples = 128
scene.cycles.sampling_pattern = 'TABULATED_SOBOL'
scene.cycles.use_adaptive_sampling = False
scene.cycles.use_light_tree = False
scene.view_settings.view_transform = 'Filmic'
bpy.context.view_layer.update()
